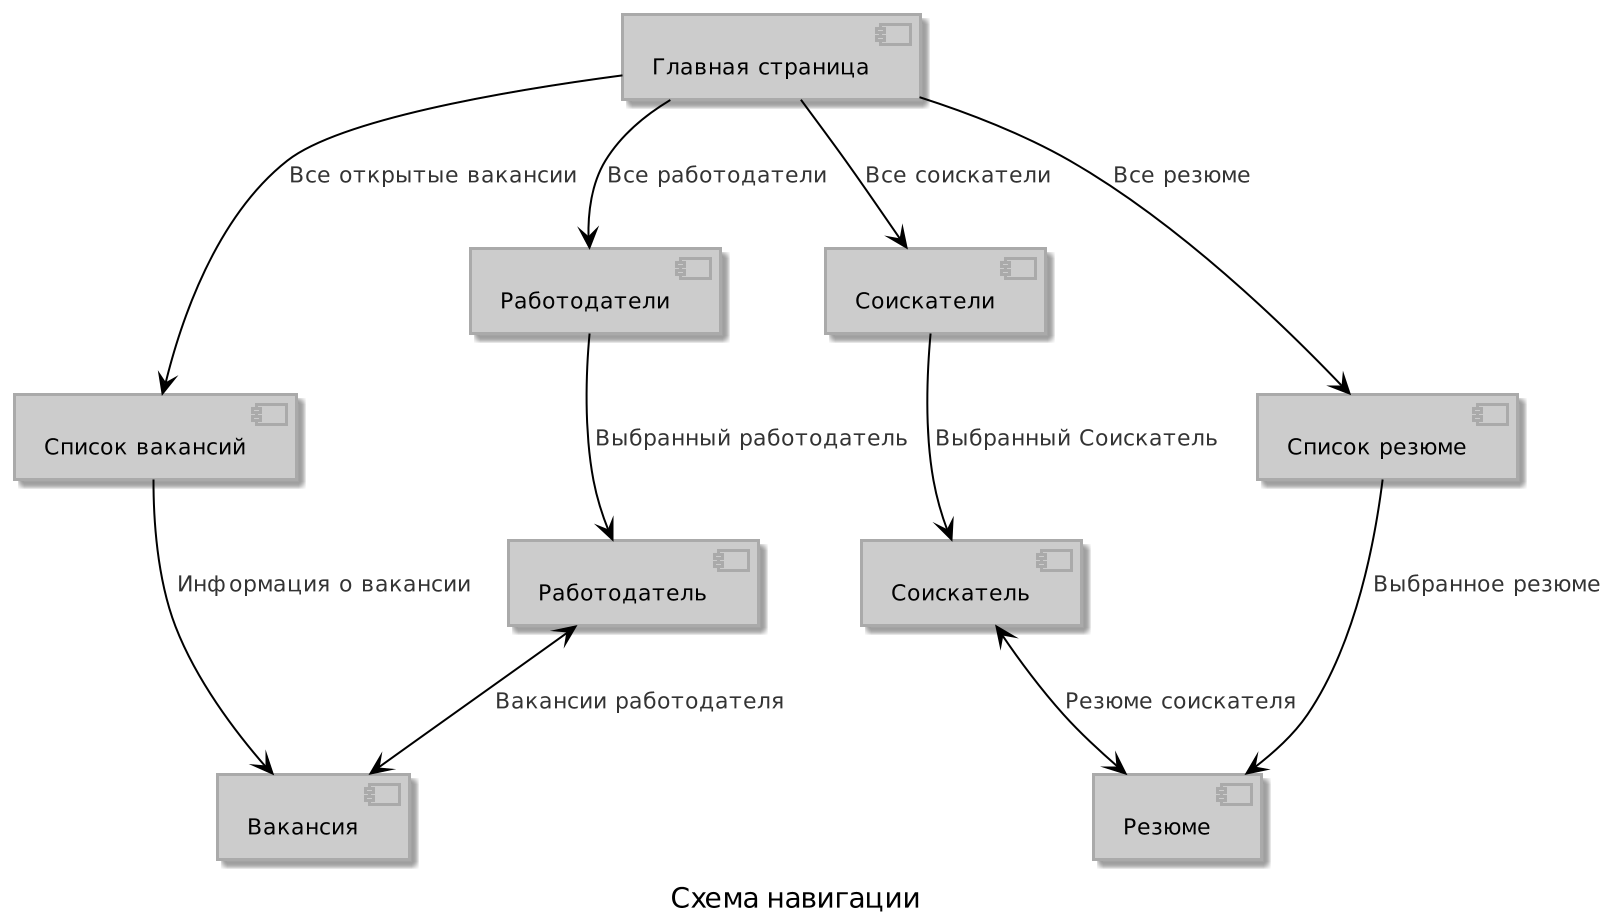

The diagram above was rendered by PlantUML. Its source (embedded in the PNG):
@startuml
!theme reddress-lightorange
'skinparam linetype ortho'
caption Схема навигации
scale 2.0
component [Главная страница] as mainPage
component [Работодатели] as employers
component [Работодатель] as employer
component [Соискатели] as applicants
component [Соискатель] as applicant
component [Список вакансий] as positions
component [Вакансия] as position
component [Список резюме] as cvs
component [Резюме] as cv

mainPage -d-> positions : Все открытые вакансии
mainPage -d-> employers : Все работодатели
mainPage -d-> applicants : Все соискатели
mainPage -d-> cvs : Все резюме
cvs -d-> cv: Выбранное резюме
employers -d-> employer : Выбранный работодатель
applicants -d-> applicant : Выбранный Соискатель
applicant <-d-> cv : Резюме соискателя
employer <-d-> position : Вакансии работодателя
positions -d-> position : Информация о вакансии
@enduml